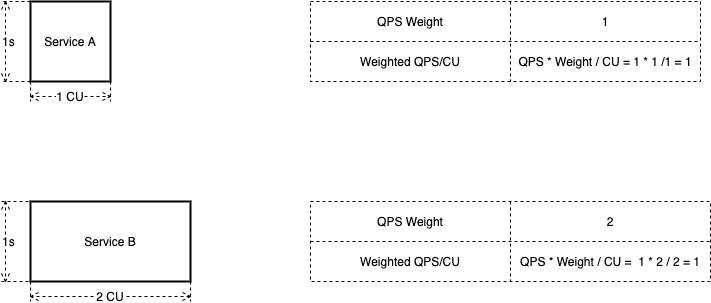

The diagram above was exported from draw.io. Its source (the exported page's mxGraphModel, read from the mxfile embedded in the PNG):
<mxGraphModel dx="1134" dy="708" grid="1" gridSize="10" guides="1" tooltips="1" connect="1" arrows="1" fold="1" page="1" pageScale="1" pageWidth="827" pageHeight="1169" math="0" shadow="0">
  <root>
    <mxCell id="0" />
    <mxCell id="1" parent="0" />
    <mxCell id="2" value="Service A" style="rounded=0;whiteSpace=wrap;html=1;strokeWidth=2;" parent="1" vertex="1">
      <mxGeometry x="40" y="120" width="80" height="80" as="geometry" />
    </mxCell>
    <mxCell id="4" value="1 CU" style="shape=dimension;whiteSpace=wrap;html=1;align=center;points=[];verticalAlign=bottom;spacingBottom=-5;labelBackgroundColor=#ffffff;dashed=1;" parent="1" vertex="1">
      <mxGeometry x="40" y="140" width="80" height="80" as="geometry" />
    </mxCell>
    <mxCell id="5" value="1s" style="shape=dimension;direction=south;whiteSpace=wrap;html=1;align=left;points=[];verticalAlign=middle;labelBackgroundColor=#ffffff;dashed=1;" parent="1" vertex="1">
      <mxGeometry x="10" y="120" width="30" height="80" as="geometry" />
    </mxCell>
    <mxCell id="6" value="Service B" style="rounded=0;whiteSpace=wrap;html=1;strokeWidth=2;" parent="1" vertex="1">
      <mxGeometry x="40" y="320" width="160" height="80" as="geometry" />
    </mxCell>
    <mxCell id="7" value="2 CU" style="shape=dimension;whiteSpace=wrap;html=1;align=center;points=[];verticalAlign=bottom;spacingBottom=-5;labelBackgroundColor=#ffffff;dashed=1;" parent="1" vertex="1">
      <mxGeometry x="40" y="400" width="160" height="20" as="geometry" />
    </mxCell>
    <mxCell id="8" value="1s" style="shape=dimension;direction=south;whiteSpace=wrap;html=1;align=left;points=[];verticalAlign=middle;labelBackgroundColor=#ffffff;dashed=1;" parent="1" vertex="1">
      <mxGeometry x="10" y="320" width="40" height="80" as="geometry" />
    </mxCell>
    <mxCell id="11" value="" style="shape=table;html=1;whiteSpace=wrap;startSize=0;container=1;collapsible=0;childLayout=tableLayout;dashed=1;verticalAlign=bottom;" vertex="1" parent="1">
      <mxGeometry x="320" y="120" width="390" height="80" as="geometry" />
    </mxCell>
    <mxCell id="49" style="shape=partialRectangle;html=1;whiteSpace=wrap;collapsible=0;dropTarget=0;pointerEvents=0;fillColor=none;top=0;left=0;bottom=0;right=0;points=[[0,0.5],[1,0.5]];portConstraint=eastwest;" vertex="1" parent="11">
      <mxGeometry width="390" height="40" as="geometry" />
    </mxCell>
    <mxCell id="50" value="&lt;span&gt;QPS Weight&lt;/span&gt;" style="shape=partialRectangle;html=1;whiteSpace=wrap;connectable=0;fillColor=none;top=0;left=0;bottom=0;right=0;overflow=hidden;" vertex="1" parent="49">
      <mxGeometry width="200" height="40" as="geometry" />
    </mxCell>
    <mxCell id="51" value="&lt;span&gt;1&lt;/span&gt;" style="shape=partialRectangle;html=1;whiteSpace=wrap;connectable=0;fillColor=none;top=0;left=0;bottom=0;right=0;overflow=hidden;" vertex="1" parent="49">
      <mxGeometry x="200" width="190" height="40" as="geometry" />
    </mxCell>
    <mxCell id="24" style="shape=partialRectangle;html=1;whiteSpace=wrap;collapsible=0;dropTarget=0;pointerEvents=0;fillColor=none;top=0;left=0;bottom=0;right=0;points=[[0,0.5],[1,0.5]];portConstraint=eastwest;" vertex="1" parent="11">
      <mxGeometry y="40" width="390" height="40" as="geometry" />
    </mxCell>
    <mxCell id="25" value="Weighted QPS/CU" style="shape=partialRectangle;html=1;whiteSpace=wrap;connectable=0;fillColor=none;top=0;left=0;bottom=0;right=0;overflow=hidden;" vertex="1" parent="24">
      <mxGeometry width="200" height="40" as="geometry" />
    </mxCell>
    <mxCell id="26" value="QPS * Weight / CU = 1 * 1 /1 = 1" style="shape=partialRectangle;html=1;whiteSpace=wrap;connectable=0;fillColor=none;top=0;left=0;bottom=0;right=0;overflow=hidden;" vertex="1" parent="24">
      <mxGeometry x="200" width="190" height="40" as="geometry" />
    </mxCell>
    <mxCell id="55" value="" style="shape=table;html=1;whiteSpace=wrap;startSize=0;container=1;collapsible=0;childLayout=tableLayout;dashed=1;verticalAlign=bottom;" vertex="1" parent="1">
      <mxGeometry x="320" y="320" width="400" height="80" as="geometry" />
    </mxCell>
    <mxCell id="59" style="shape=partialRectangle;html=1;whiteSpace=wrap;collapsible=0;dropTarget=0;pointerEvents=0;fillColor=none;top=0;left=0;bottom=0;right=0;points=[[0,0.5],[1,0.5]];portConstraint=eastwest;" vertex="1" parent="55">
      <mxGeometry width="400" height="40" as="geometry" />
    </mxCell>
    <mxCell id="60" value="&lt;span&gt;QPS Weight&lt;/span&gt;" style="shape=partialRectangle;html=1;whiteSpace=wrap;connectable=0;fillColor=none;top=0;left=0;bottom=0;right=0;overflow=hidden;" vertex="1" parent="59">
      <mxGeometry width="200" height="40" as="geometry" />
    </mxCell>
    <mxCell id="61" value="&lt;span&gt;2&lt;/span&gt;" style="shape=partialRectangle;html=1;whiteSpace=wrap;connectable=0;fillColor=none;top=0;left=0;bottom=0;right=0;overflow=hidden;" vertex="1" parent="59">
      <mxGeometry x="200" width="200" height="40" as="geometry" />
    </mxCell>
    <mxCell id="62" style="shape=partialRectangle;html=1;whiteSpace=wrap;collapsible=0;dropTarget=0;pointerEvents=0;fillColor=none;top=0;left=0;bottom=0;right=0;points=[[0,0.5],[1,0.5]];portConstraint=eastwest;" vertex="1" parent="55">
      <mxGeometry y="40" width="400" height="40" as="geometry" />
    </mxCell>
    <mxCell id="63" value="Weighted QPS/CU" style="shape=partialRectangle;html=1;whiteSpace=wrap;connectable=0;fillColor=none;top=0;left=0;bottom=0;right=0;overflow=hidden;" vertex="1" parent="62">
      <mxGeometry width="200" height="40" as="geometry" />
    </mxCell>
    <mxCell id="64" value="QPS * Weight / CU =&amp;nbsp; 1 * 2 / 2 = 1" style="shape=partialRectangle;html=1;whiteSpace=wrap;connectable=0;fillColor=none;top=0;left=0;bottom=0;right=0;overflow=hidden;" vertex="1" parent="62">
      <mxGeometry x="200" width="200" height="40" as="geometry" />
    </mxCell>
  </root>
</mxGraphModel>